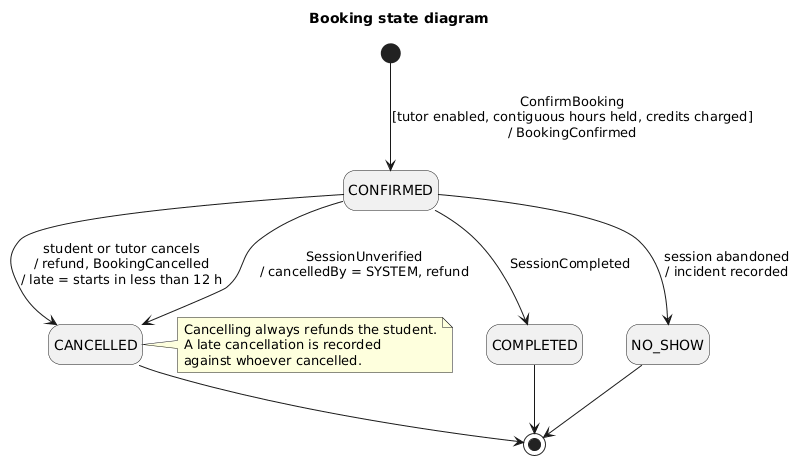

The diagram above was rendered by PlantUML. Its source (embedded in the PNG):
@startuml state-booking
title Booking state diagram
hide empty description

[*] --> CONFIRMED : ConfirmBooking\n[tutor enabled, contiguous hours held, credits charged]\n/ BookingConfirmed

CONFIRMED --> CANCELLED : student or tutor cancels\n/ refund, BookingCancelled\n/ late = starts in less than 12 h
CONFIRMED --> CANCELLED : SessionUnverified\n/ cancelledBy = SYSTEM, refund
CONFIRMED --> COMPLETED : SessionCompleted
CONFIRMED --> NO_SHOW : session abandoned\n/ incident recorded

CANCELLED --> [*]
COMPLETED --> [*]
NO_SHOW --> [*]

note right of CANCELLED
  Cancelling always refunds the student.
  A late cancellation is recorded
  against whoever cancelled.
end note
@enduml